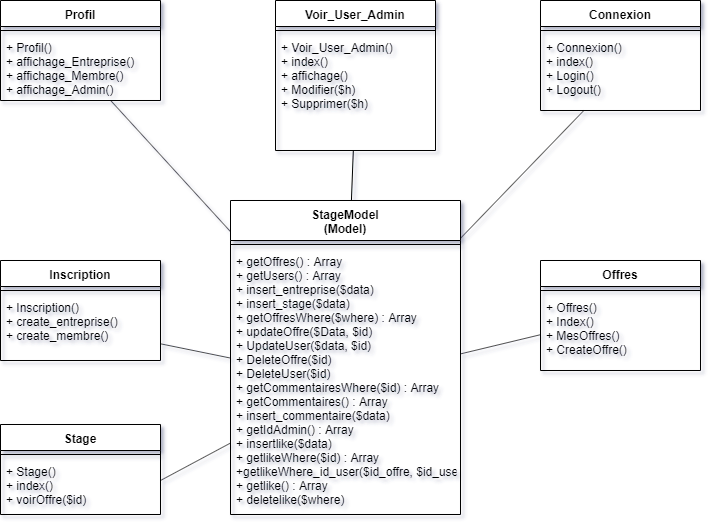

The diagram above was exported from draw.io. Its source (the exported page's mxGraphModel, read from the mxfile embedded in the PNG):
<mxGraphModel dx="1258" dy="762" grid="1" gridSize="10" guides="1" tooltips="1" connect="1" arrows="1" fold="1" page="1" pageScale="1" pageWidth="827" pageHeight="1169" math="0" shadow="0">
  <root>
    <mxCell id="0" />
    <mxCell id="1" parent="0" />
    <mxCell id="Upn0jb_L35IH9TDS94cC-1" value="Stage" style="swimlane;fontStyle=1;align=center;verticalAlign=top;childLayout=stackLayout;horizontal=1;startSize=26;horizontalStack=0;resizeParent=1;resizeParentMax=0;resizeLast=0;collapsible=1;marginBottom=0;" vertex="1" parent="1">
      <mxGeometry x="50" y="514" width="160" height="90" as="geometry" />
    </mxCell>
    <mxCell id="Upn0jb_L35IH9TDS94cC-3" value="" style="line;strokeWidth=1;fillColor=none;align=left;verticalAlign=middle;spacingTop=-1;spacingLeft=3;spacingRight=3;rotatable=0;labelPosition=right;points=[];portConstraint=eastwest;" vertex="1" parent="Upn0jb_L35IH9TDS94cC-1">
      <mxGeometry y="26" width="160" height="8" as="geometry" />
    </mxCell>
    <mxCell id="Upn0jb_L35IH9TDS94cC-4" value="+ Stage()&#10;+ index()&#10;+ voirOffre($id)" style="text;strokeColor=none;fillColor=none;align=left;verticalAlign=top;spacingLeft=4;spacingRight=4;overflow=hidden;rotatable=0;points=[[0,0.5],[1,0.5]];portConstraint=eastwest;" vertex="1" parent="Upn0jb_L35IH9TDS94cC-1">
      <mxGeometry y="34" width="160" height="56" as="geometry" />
    </mxCell>
    <mxCell id="Upn0jb_L35IH9TDS94cC-5" value="Connexion" style="swimlane;fontStyle=1;align=center;verticalAlign=top;childLayout=stackLayout;horizontal=1;startSize=26;horizontalStack=0;resizeParent=1;resizeParentMax=0;resizeLast=0;collapsible=1;marginBottom=0;" vertex="1" parent="1">
      <mxGeometry x="590" y="90" width="160" height="110" as="geometry" />
    </mxCell>
    <mxCell id="Upn0jb_L35IH9TDS94cC-7" value="" style="line;strokeWidth=1;fillColor=none;align=left;verticalAlign=middle;spacingTop=-1;spacingLeft=3;spacingRight=3;rotatable=0;labelPosition=right;points=[];portConstraint=eastwest;" vertex="1" parent="Upn0jb_L35IH9TDS94cC-5">
      <mxGeometry y="26" width="160" height="8" as="geometry" />
    </mxCell>
    <mxCell id="Upn0jb_L35IH9TDS94cC-8" value="+ Connexion()&#10;+ index()&#10;+ Login()&#10;+ Logout()" style="text;strokeColor=none;fillColor=none;align=left;verticalAlign=top;spacingLeft=4;spacingRight=4;overflow=hidden;rotatable=0;points=[[0,0.5],[1,0.5]];portConstraint=eastwest;" vertex="1" parent="Upn0jb_L35IH9TDS94cC-5">
      <mxGeometry y="34" width="160" height="76" as="geometry" />
    </mxCell>
    <mxCell id="Upn0jb_L35IH9TDS94cC-9" value="Inscription" style="swimlane;fontStyle=1;align=center;verticalAlign=top;childLayout=stackLayout;horizontal=1;startSize=26;horizontalStack=0;resizeParent=1;resizeParentMax=0;resizeLast=0;collapsible=1;marginBottom=0;" vertex="1" parent="1">
      <mxGeometry x="50" y="350" width="160" height="100" as="geometry" />
    </mxCell>
    <mxCell id="Upn0jb_L35IH9TDS94cC-11" value="" style="line;strokeWidth=1;fillColor=none;align=left;verticalAlign=middle;spacingTop=-1;spacingLeft=3;spacingRight=3;rotatable=0;labelPosition=right;points=[];portConstraint=eastwest;" vertex="1" parent="Upn0jb_L35IH9TDS94cC-9">
      <mxGeometry y="26" width="160" height="8" as="geometry" />
    </mxCell>
    <mxCell id="Upn0jb_L35IH9TDS94cC-12" value="+ Inscription()&#10;+ create_entreprise()&#10;+ create_membre()" style="text;strokeColor=none;fillColor=none;align=left;verticalAlign=top;spacingLeft=4;spacingRight=4;overflow=hidden;rotatable=0;points=[[0,0.5],[1,0.5]];portConstraint=eastwest;" vertex="1" parent="Upn0jb_L35IH9TDS94cC-9">
      <mxGeometry y="34" width="160" height="66" as="geometry" />
    </mxCell>
    <mxCell id="Upn0jb_L35IH9TDS94cC-13" value="Offres" style="swimlane;fontStyle=1;align=center;verticalAlign=top;childLayout=stackLayout;horizontal=1;startSize=26;horizontalStack=0;resizeParent=1;resizeParentMax=0;resizeLast=0;collapsible=1;marginBottom=0;" vertex="1" parent="1">
      <mxGeometry x="590" y="350" width="160" height="110" as="geometry" />
    </mxCell>
    <mxCell id="Upn0jb_L35IH9TDS94cC-15" value="" style="line;strokeWidth=1;fillColor=none;align=left;verticalAlign=middle;spacingTop=-1;spacingLeft=3;spacingRight=3;rotatable=0;labelPosition=right;points=[];portConstraint=eastwest;" vertex="1" parent="Upn0jb_L35IH9TDS94cC-13">
      <mxGeometry y="26" width="160" height="8" as="geometry" />
    </mxCell>
    <mxCell id="Upn0jb_L35IH9TDS94cC-16" value="+ Offres()&#10;+ Index()&#10;+ MesOffres()&#10;+ CreateOffre()" style="text;strokeColor=none;fillColor=none;align=left;verticalAlign=top;spacingLeft=4;spacingRight=4;overflow=hidden;rotatable=0;points=[[0,0.5],[1,0.5]];portConstraint=eastwest;" vertex="1" parent="Upn0jb_L35IH9TDS94cC-13">
      <mxGeometry y="34" width="160" height="76" as="geometry" />
    </mxCell>
    <mxCell id="Upn0jb_L35IH9TDS94cC-17" value="Profil" style="swimlane;fontStyle=1;align=center;verticalAlign=top;childLayout=stackLayout;horizontal=1;startSize=26;horizontalStack=0;resizeParent=1;resizeParentMax=0;resizeLast=0;collapsible=1;marginBottom=0;" vertex="1" parent="1">
      <mxGeometry x="50" y="90" width="160" height="100" as="geometry" />
    </mxCell>
    <mxCell id="Upn0jb_L35IH9TDS94cC-19" value="" style="line;strokeWidth=1;fillColor=none;align=left;verticalAlign=middle;spacingTop=-1;spacingLeft=3;spacingRight=3;rotatable=0;labelPosition=right;points=[];portConstraint=eastwest;" vertex="1" parent="Upn0jb_L35IH9TDS94cC-17">
      <mxGeometry y="26" width="160" height="8" as="geometry" />
    </mxCell>
    <mxCell id="Upn0jb_L35IH9TDS94cC-20" value="+ Profil()&#10;+ affichage_Entreprise()&#10;+ affichage_Membre()&#10;+ affichage_Admin()&#10;" style="text;strokeColor=none;fillColor=none;align=left;verticalAlign=top;spacingLeft=4;spacingRight=4;overflow=hidden;rotatable=0;points=[[0,0.5],[1,0.5]];portConstraint=eastwest;" vertex="1" parent="Upn0jb_L35IH9TDS94cC-17">
      <mxGeometry y="34" width="160" height="66" as="geometry" />
    </mxCell>
    <mxCell id="Upn0jb_L35IH9TDS94cC-21" value="Voir_User_Admin" style="swimlane;fontStyle=1;align=center;verticalAlign=top;childLayout=stackLayout;horizontal=1;startSize=26;horizontalStack=0;resizeParent=1;resizeParentMax=0;resizeLast=0;collapsible=1;marginBottom=0;" vertex="1" parent="1">
      <mxGeometry x="325" y="90" width="160" height="150" as="geometry" />
    </mxCell>
    <mxCell id="Upn0jb_L35IH9TDS94cC-23" value="" style="line;strokeWidth=1;fillColor=none;align=left;verticalAlign=middle;spacingTop=-1;spacingLeft=3;spacingRight=3;rotatable=0;labelPosition=right;points=[];portConstraint=eastwest;" vertex="1" parent="Upn0jb_L35IH9TDS94cC-21">
      <mxGeometry y="26" width="160" height="8" as="geometry" />
    </mxCell>
    <mxCell id="Upn0jb_L35IH9TDS94cC-24" value="+ Voir_User_Admin()&#10;+ index()&#10;+ affichage()&#10;+ Modifier($h)&#10;+ Supprimer($h)" style="text;strokeColor=none;fillColor=none;align=left;verticalAlign=top;spacingLeft=4;spacingRight=4;overflow=hidden;rotatable=0;points=[[0,0.5],[1,0.5]];portConstraint=eastwest;" vertex="1" parent="Upn0jb_L35IH9TDS94cC-21">
      <mxGeometry y="34" width="160" height="116" as="geometry" />
    </mxCell>
    <mxCell id="Upn0jb_L35IH9TDS94cC-25" value="StageModel&#10;(Model)" style="swimlane;fontStyle=1;align=center;verticalAlign=top;childLayout=stackLayout;horizontal=1;startSize=40;horizontalStack=0;resizeParent=1;resizeParentMax=0;resizeLast=0;collapsible=1;marginBottom=0;" vertex="1" parent="1">
      <mxGeometry x="280" y="290" width="230" height="314" as="geometry" />
    </mxCell>
    <mxCell id="Upn0jb_L35IH9TDS94cC-27" value="" style="line;strokeWidth=1;fillColor=none;align=left;verticalAlign=middle;spacingTop=-1;spacingLeft=3;spacingRight=3;rotatable=0;labelPosition=right;points=[];portConstraint=eastwest;" vertex="1" parent="Upn0jb_L35IH9TDS94cC-25">
      <mxGeometry y="40" width="230" height="8" as="geometry" />
    </mxCell>
    <mxCell id="Upn0jb_L35IH9TDS94cC-28" value="+ getOffres() : Array&#10;+ getUsers() : Array&#10;+ insert_entreprise($data)&#10;+ insert_stage($data)&#10;+ getOffresWhere($where) : Array &#10;+ updateOffre($Data, $id)&#10;+ UpdateUser($data, $id)&#10;+ DeleteOffre($id)&#10;+ DeleteUser($id)&#10;+ getCommentairesWhere($id) : Array&#10;+ getCommentaires() : Array&#10;+ insert_commentaire($data)&#10;+ getIdAdmin() : Array&#10;+ insertlike($data)&#10;+ getlikeWhere($id) : Array&#10;+getlikeWhere_id_user($id_offre, $id_user) : Boolean&#10;+ getlike() : Array&#10;+ deletelike($where)" style="text;strokeColor=none;fillColor=none;align=left;verticalAlign=top;spacingLeft=4;spacingRight=4;overflow=hidden;rotatable=0;points=[[0,0.5],[1,0.5]];portConstraint=eastwest;" vertex="1" parent="Upn0jb_L35IH9TDS94cC-25">
      <mxGeometry y="48" width="230" height="266" as="geometry" />
    </mxCell>
    <mxCell id="Upn0jb_L35IH9TDS94cC-65" value="" style="endArrow=none;html=1;strokeColor=#000000;" edge="1" parent="1" target="Upn0jb_L35IH9TDS94cC-28">
      <mxGeometry width="50" height="50" relative="1" as="geometry">
        <mxPoint x="210" y="570" as="sourcePoint" />
        <mxPoint x="260" y="520" as="targetPoint" />
      </mxGeometry>
    </mxCell>
    <mxCell id="Upn0jb_L35IH9TDS94cC-66" value="" style="endArrow=none;html=1;strokeColor=#000000;" edge="1" parent="1" source="Upn0jb_L35IH9TDS94cC-12" target="Upn0jb_L35IH9TDS94cC-28">
      <mxGeometry width="50" height="50" relative="1" as="geometry">
        <mxPoint x="220" y="580" as="sourcePoint" />
        <mxPoint x="290" y="542.5405405405406" as="targetPoint" />
      </mxGeometry>
    </mxCell>
    <mxCell id="Upn0jb_L35IH9TDS94cC-67" value="" style="endArrow=none;html=1;strokeColor=#000000;" edge="1" parent="1" source="Upn0jb_L35IH9TDS94cC-20" target="Upn0jb_L35IH9TDS94cC-25">
      <mxGeometry width="50" height="50" relative="1" as="geometry">
        <mxPoint x="170" y="239.80188679245282" as="sourcePoint" />
        <mxPoint x="240" y="254.06603773584902" as="targetPoint" />
      </mxGeometry>
    </mxCell>
    <mxCell id="Upn0jb_L35IH9TDS94cC-69" value="" style="endArrow=none;html=1;strokeColor=#000000;" edge="1" parent="1" source="Upn0jb_L35IH9TDS94cC-24" target="Upn0jb_L35IH9TDS94cC-25">
      <mxGeometry width="50" height="50" relative="1" as="geometry">
        <mxPoint x="182.04619526711065" y="190" as="sourcePoint" />
        <mxPoint x="340" y="290.15094339622635" as="targetPoint" />
      </mxGeometry>
    </mxCell>
    <mxCell id="Upn0jb_L35IH9TDS94cC-70" value="" style="endArrow=none;html=1;strokeColor=#000000;" edge="1" parent="1" source="Upn0jb_L35IH9TDS94cC-8" target="Upn0jb_L35IH9TDS94cC-25">
      <mxGeometry width="50" height="50" relative="1" as="geometry">
        <mxPoint x="412.8113207547169" y="250" as="sourcePoint" />
        <mxPoint x="410.92452830188677" y="300" as="targetPoint" />
      </mxGeometry>
    </mxCell>
    <mxCell id="Upn0jb_L35IH9TDS94cC-71" value="" style="endArrow=none;html=1;strokeColor=#000000;" edge="1" parent="1" source="Upn0jb_L35IH9TDS94cC-13" target="Upn0jb_L35IH9TDS94cC-28">
      <mxGeometry width="50" height="50" relative="1" as="geometry">
        <mxPoint x="643.3333333333335" y="210" as="sourcePoint" />
        <mxPoint x="520" y="337.81818181818176" as="targetPoint" />
      </mxGeometry>
    </mxCell>
  </root>
</mxGraphModel>